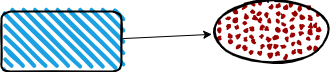

The diagram above was exported from draw.io. Its source (the exported page's mxGraphModel, read from the mxfile embedded in the PNG):
<mxGraphModel dx="1208" dy="787" grid="1" gridSize="10" guides="1" tooltips="1" connect="1" arrows="1" fold="1" page="1" pageScale="1" pageWidth="850" pageHeight="1100" math="0" shadow="0">
  <root>
    <mxCell id="0" />
    <mxCell id="1" parent="0" />
    <mxCell id="2" value="" style="ellipse;whiteSpace=wrap;html=1;strokeWidth=2;fillWeight=2;hachureGap=8;fillColor=#990000;fillStyle=dots;sketch=1;" vertex="1" parent="1">
      <mxGeometry x="410" y="180" width="120" height="60" as="geometry" />
    </mxCell>
    <mxCell id="4" style="edgeStyle=none;html=1;" edge="1" parent="1" source="3" target="2">
      <mxGeometry relative="1" as="geometry" />
    </mxCell>
    <mxCell id="3" value="" style="rounded=1;whiteSpace=wrap;html=1;strokeWidth=2;fillWeight=4;hachureGap=8;hachureAngle=45;fillColor=#1ba1e2;sketch=1;" vertex="1" parent="1">
      <mxGeometry x="200" y="190" width="120" height="60" as="geometry" />
    </mxCell>
  </root>
</mxGraphModel>